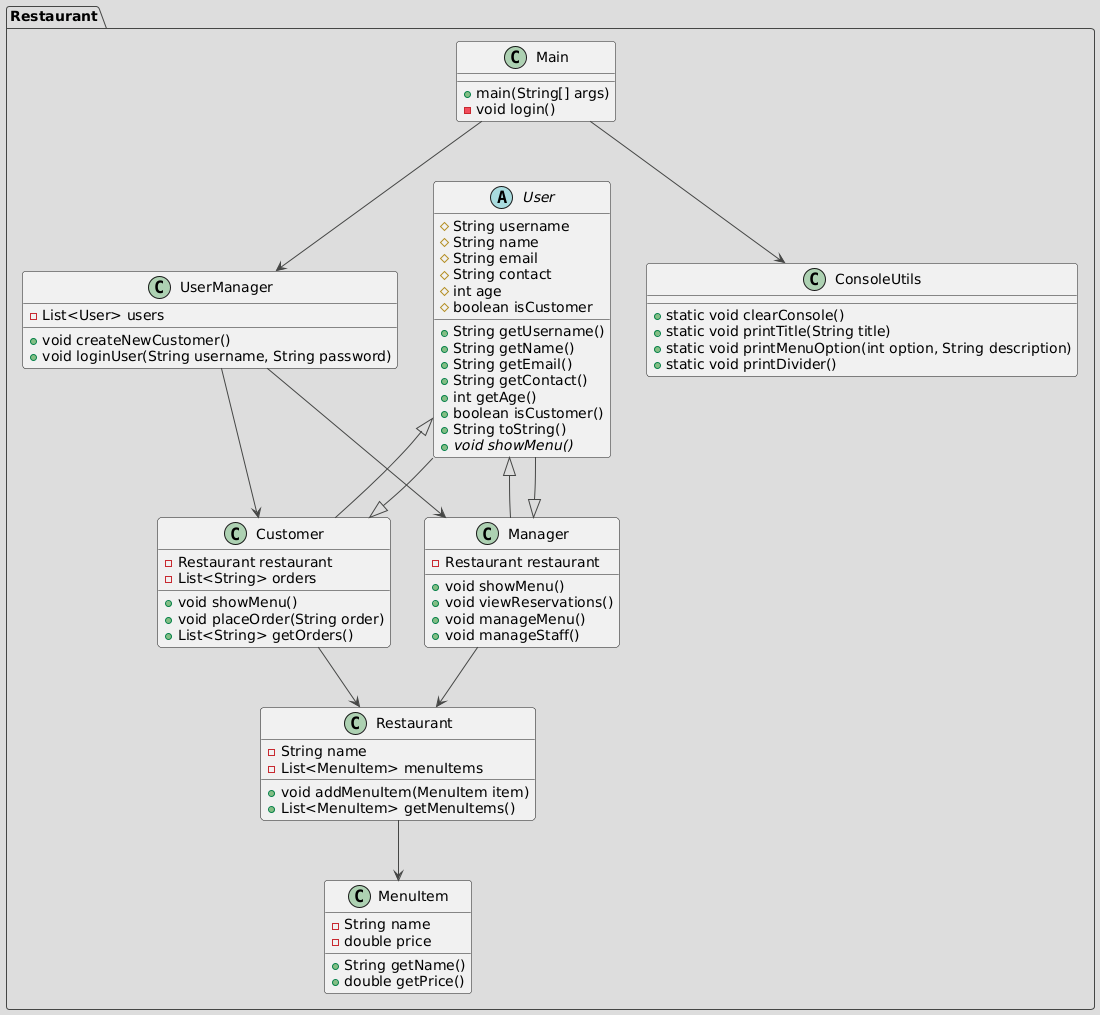

The diagram above was rendered by PlantUML. Its source (embedded in the PNG):
@startuml
!theme toy
package Restaurant {
  
  class Main {
    +main(String[] args)
    -void login()
  }

  abstract class User {
    #String username
    #String name
    #String email
    #String contact
    #int age
    #boolean isCustomer
    +String getUsername()
    +String getName()
    +String getEmail()
    +String getContact()
    +int getAge()
    +boolean isCustomer()
    +String toString()
    +{abstract} void showMenu()
  }

  class Customer extends User {
    -Restaurant restaurant
    -List<String> orders
    +void showMenu()
    +void placeOrder(String order)
    +List<String> getOrders()
  }

  class Manager extends User {
    -Restaurant restaurant
    +void showMenu()
    +void viewReservations()
    +void manageMenu()
    +void manageStaff()
  }

  class UserManager {
    +void createNewCustomer()
    +void loginUser(String username, String password)
    -List<User> users
  }

  class Restaurant {
    -String name
    -List<MenuItem> menuItems
    +void addMenuItem(MenuItem item)
    +List<MenuItem> getMenuItems()
  }

  class MenuItem {
    -String name
    -double price
    +String getName()
    +double getPrice()
  }

  class ConsoleUtils {
    +static void clearConsole()
    +static void printTitle(String title)
    +static void printMenuOption(int option, String description)
    +static void printDivider()
  }

  Main --> UserManager
  Main --> ConsoleUtils 
  Customer --> Restaurant
  Manager --> Restaurant
  Restaurant --> MenuItem
  User --|> Customer
  User --|> Manager
  UserManager --> Customer 
  UserManager --> Manager 

}
@enduml